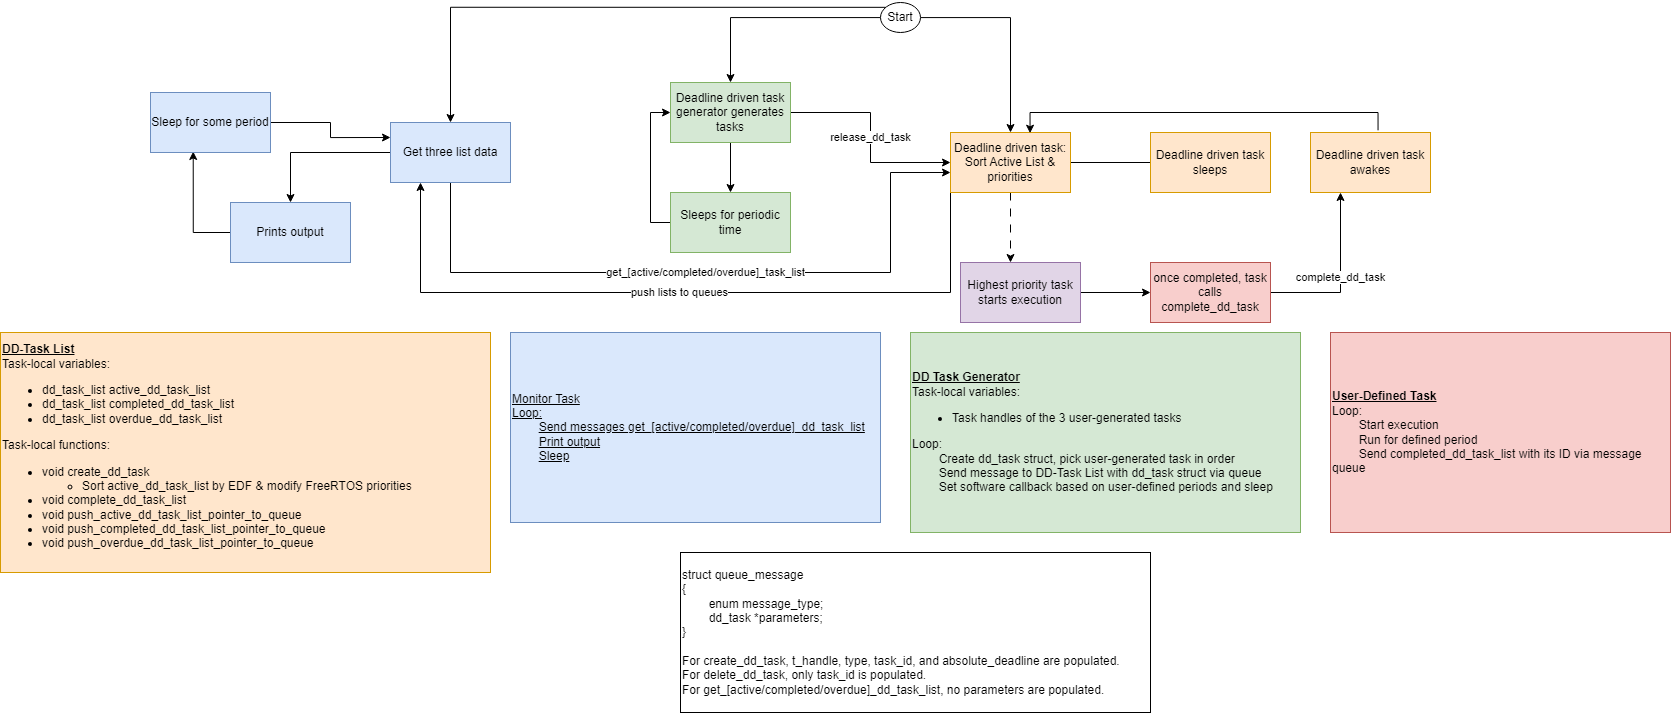

The diagram above was exported from draw.io. Its source (the exported page's mxGraphModel, read from the mxfile embedded in the PNG):
<mxGraphModel dx="2722" dy="768" grid="1" gridSize="10" guides="1" tooltips="1" connect="1" arrows="1" fold="1" page="1" pageScale="1" pageWidth="850" pageHeight="1100" math="0" shadow="0">
  <root>
    <mxCell id="0" />
    <mxCell id="1" parent="0" />
    <mxCell id="ZWMT557h4Dp5szd4OFqM-3" style="edgeStyle=orthogonalEdgeStyle;rounded=0;orthogonalLoop=1;jettySize=auto;html=1;" parent="1" source="ZWMT557h4Dp5szd4OFqM-1" target="ZWMT557h4Dp5szd4OFqM-2" edge="1">
      <mxGeometry relative="1" as="geometry" />
    </mxCell>
    <mxCell id="ZWMT557h4Dp5szd4OFqM-14" style="edgeStyle=orthogonalEdgeStyle;rounded=0;orthogonalLoop=1;jettySize=auto;html=1;entryX=0.5;entryY=0;entryDx=0;entryDy=0;" parent="1" source="ZWMT557h4Dp5szd4OFqM-1" target="ZWMT557h4Dp5szd4OFqM-13" edge="1">
      <mxGeometry relative="1" as="geometry" />
    </mxCell>
    <mxCell id="ZWMT557h4Dp5szd4OFqM-20" style="edgeStyle=orthogonalEdgeStyle;rounded=0;orthogonalLoop=1;jettySize=auto;html=1;exitX=0;exitY=0;exitDx=0;exitDy=0;" parent="1" source="ZWMT557h4Dp5szd4OFqM-1" target="ZWMT557h4Dp5szd4OFqM-19" edge="1">
      <mxGeometry relative="1" as="geometry" />
    </mxCell>
    <mxCell id="ZWMT557h4Dp5szd4OFqM-1" value="Start" style="ellipse;whiteSpace=wrap;html=1;" parent="1" vertex="1">
      <mxGeometry x="130" y="30" width="40" height="30" as="geometry" />
    </mxCell>
    <mxCell id="ZWMT557h4Dp5szd4OFqM-4" style="edgeStyle=orthogonalEdgeStyle;rounded=0;orthogonalLoop=1;jettySize=auto;html=1;" parent="1" source="ZWMT557h4Dp5szd4OFqM-2" edge="1">
      <mxGeometry relative="1" as="geometry">
        <mxPoint x="430" y="190" as="targetPoint" />
      </mxGeometry>
    </mxCell>
    <mxCell id="ZWMT557h4Dp5szd4OFqM-6" style="edgeStyle=orthogonalEdgeStyle;rounded=0;orthogonalLoop=1;jettySize=auto;html=1;dashed=1;dashPattern=8 8;" parent="1" source="ZWMT557h4Dp5szd4OFqM-2" edge="1">
      <mxGeometry relative="1" as="geometry">
        <mxPoint x="260" y="290" as="targetPoint" />
      </mxGeometry>
    </mxCell>
    <mxCell id="ZWMT557h4Dp5szd4OFqM-22" value="push lists to queues" style="edgeStyle=orthogonalEdgeStyle;rounded=0;orthogonalLoop=1;jettySize=auto;html=1;entryX=0.25;entryY=1;entryDx=0;entryDy=0;" parent="1" source="ZWMT557h4Dp5szd4OFqM-2" target="ZWMT557h4Dp5szd4OFqM-19" edge="1">
      <mxGeometry relative="1" as="geometry">
        <Array as="points">
          <mxPoint x="200" y="320" />
          <mxPoint x="-330" y="320" />
        </Array>
      </mxGeometry>
    </mxCell>
    <mxCell id="ZWMT557h4Dp5szd4OFqM-2" value="Deadline driven task: Sort Active List &amp;amp; priorities" style="rounded=0;whiteSpace=wrap;html=1;fillColor=#ffe6cc;strokeColor=#d79b00;" parent="1" vertex="1">
      <mxGeometry x="200" y="160" width="120" height="60" as="geometry" />
    </mxCell>
    <mxCell id="ZWMT557h4Dp5szd4OFqM-5" value="Deadline driven task sleeps" style="rounded=0;whiteSpace=wrap;html=1;fillColor=#ffe6cc;strokeColor=#d79b00;" parent="1" vertex="1">
      <mxGeometry x="400" y="160" width="120" height="60" as="geometry" />
    </mxCell>
    <mxCell id="ZWMT557h4Dp5szd4OFqM-9" style="edgeStyle=orthogonalEdgeStyle;rounded=0;orthogonalLoop=1;jettySize=auto;html=1;" parent="1" source="ZWMT557h4Dp5szd4OFqM-7" target="ZWMT557h4Dp5szd4OFqM-8" edge="1">
      <mxGeometry relative="1" as="geometry" />
    </mxCell>
    <mxCell id="ZWMT557h4Dp5szd4OFqM-7" value="Highest priority task starts execution" style="rounded=0;whiteSpace=wrap;html=1;fillColor=#e1d5e7;strokeColor=#9673a6;" parent="1" vertex="1">
      <mxGeometry x="210" y="290" width="120" height="60" as="geometry" />
    </mxCell>
    <mxCell id="ZWMT557h4Dp5szd4OFqM-11" value="complete_dd_task" style="edgeStyle=orthogonalEdgeStyle;rounded=0;orthogonalLoop=1;jettySize=auto;html=1;entryX=0.25;entryY=1;entryDx=0;entryDy=0;" parent="1" source="ZWMT557h4Dp5szd4OFqM-8" target="ZWMT557h4Dp5szd4OFqM-10" edge="1">
      <mxGeometry relative="1" as="geometry" />
    </mxCell>
    <mxCell id="ZWMT557h4Dp5szd4OFqM-8" value="once completed, task calls complete_dd_task" style="rounded=0;whiteSpace=wrap;html=1;fillColor=#f8cecc;strokeColor=#b85450;" parent="1" vertex="1">
      <mxGeometry x="400" y="290" width="120" height="60" as="geometry" />
    </mxCell>
    <mxCell id="ZWMT557h4Dp5szd4OFqM-12" style="edgeStyle=orthogonalEdgeStyle;rounded=0;orthogonalLoop=1;jettySize=auto;html=1;entryX=0.663;entryY=0.012;entryDx=0;entryDy=0;entryPerimeter=0;exitX=0.563;exitY=-0.036;exitDx=0;exitDy=0;exitPerimeter=0;" parent="1" source="ZWMT557h4Dp5szd4OFqM-10" target="ZWMT557h4Dp5szd4OFqM-2" edge="1">
      <mxGeometry relative="1" as="geometry">
        <mxPoint x="620" y="150" as="sourcePoint" />
        <Array as="points">
          <mxPoint x="628" y="140" />
          <mxPoint x="280" y="140" />
        </Array>
      </mxGeometry>
    </mxCell>
    <mxCell id="ZWMT557h4Dp5szd4OFqM-10" value="Deadline driven task awakes" style="rounded=0;whiteSpace=wrap;html=1;fillColor=#ffe6cc;strokeColor=#d79b00;" parent="1" vertex="1">
      <mxGeometry x="560" y="160" width="120" height="60" as="geometry" />
    </mxCell>
    <mxCell id="ZWMT557h4Dp5szd4OFqM-15" value="release_dd_task" style="edgeStyle=orthogonalEdgeStyle;rounded=0;orthogonalLoop=1;jettySize=auto;html=1;entryX=0;entryY=0.5;entryDx=0;entryDy=0;" parent="1" source="ZWMT557h4Dp5szd4OFqM-13" target="ZWMT557h4Dp5szd4OFqM-2" edge="1">
      <mxGeometry relative="1" as="geometry" />
    </mxCell>
    <mxCell id="ZWMT557h4Dp5szd4OFqM-17" style="edgeStyle=orthogonalEdgeStyle;rounded=0;orthogonalLoop=1;jettySize=auto;html=1;entryX=0.5;entryY=0;entryDx=0;entryDy=0;" parent="1" source="ZWMT557h4Dp5szd4OFqM-13" target="ZWMT557h4Dp5szd4OFqM-16" edge="1">
      <mxGeometry relative="1" as="geometry" />
    </mxCell>
    <mxCell id="ZWMT557h4Dp5szd4OFqM-13" value="Deadline driven task generator generates tasks" style="rounded=0;whiteSpace=wrap;html=1;fillColor=#d5e8d4;strokeColor=#82b366;" parent="1" vertex="1">
      <mxGeometry x="-80" y="110" width="120" height="60" as="geometry" />
    </mxCell>
    <mxCell id="ZWMT557h4Dp5szd4OFqM-18" style="edgeStyle=orthogonalEdgeStyle;rounded=0;orthogonalLoop=1;jettySize=auto;html=1;entryX=0;entryY=0.5;entryDx=0;entryDy=0;exitX=0;exitY=0.5;exitDx=0;exitDy=0;" parent="1" source="ZWMT557h4Dp5szd4OFqM-16" target="ZWMT557h4Dp5szd4OFqM-13" edge="1">
      <mxGeometry relative="1" as="geometry" />
    </mxCell>
    <mxCell id="ZWMT557h4Dp5szd4OFqM-16" value="Sleeps for periodic time" style="rounded=0;whiteSpace=wrap;html=1;fillColor=#d5e8d4;strokeColor=#82b366;" parent="1" vertex="1">
      <mxGeometry x="-80" y="220" width="120" height="60" as="geometry" />
    </mxCell>
    <mxCell id="ZWMT557h4Dp5szd4OFqM-21" value="get_[active/completed/overdue]_task_list" style="edgeStyle=orthogonalEdgeStyle;rounded=0;orthogonalLoop=1;jettySize=auto;html=1;" parent="1" source="ZWMT557h4Dp5szd4OFqM-19" target="ZWMT557h4Dp5szd4OFqM-2" edge="1">
      <mxGeometry relative="1" as="geometry">
        <Array as="points">
          <mxPoint x="-300" y="300" />
          <mxPoint x="140" y="300" />
          <mxPoint x="140" y="200" />
        </Array>
      </mxGeometry>
    </mxCell>
    <mxCell id="ZWMT557h4Dp5szd4OFqM-24" style="edgeStyle=orthogonalEdgeStyle;rounded=0;orthogonalLoop=1;jettySize=auto;html=1;entryX=0.5;entryY=0;entryDx=0;entryDy=0;" parent="1" source="ZWMT557h4Dp5szd4OFqM-19" target="ZWMT557h4Dp5szd4OFqM-23" edge="1">
      <mxGeometry relative="1" as="geometry" />
    </mxCell>
    <mxCell id="ZWMT557h4Dp5szd4OFqM-19" value="Get three list data" style="rounded=0;whiteSpace=wrap;html=1;fillColor=#dae8fc;strokeColor=#6c8ebf;" parent="1" vertex="1">
      <mxGeometry x="-360" y="150" width="120" height="60" as="geometry" />
    </mxCell>
    <mxCell id="ZWMT557h4Dp5szd4OFqM-27" style="edgeStyle=orthogonalEdgeStyle;rounded=0;orthogonalLoop=1;jettySize=auto;html=1;entryX=0.356;entryY=0.983;entryDx=0;entryDy=0;entryPerimeter=0;exitX=0;exitY=0.5;exitDx=0;exitDy=0;" parent="1" source="ZWMT557h4Dp5szd4OFqM-23" target="ZWMT557h4Dp5szd4OFqM-25" edge="1">
      <mxGeometry relative="1" as="geometry" />
    </mxCell>
    <mxCell id="ZWMT557h4Dp5szd4OFqM-23" value="Prints output" style="rounded=0;whiteSpace=wrap;html=1;fillColor=#dae8fc;strokeColor=#6c8ebf;" parent="1" vertex="1">
      <mxGeometry x="-520" y="230" width="120" height="60" as="geometry" />
    </mxCell>
    <mxCell id="ZWMT557h4Dp5szd4OFqM-26" style="edgeStyle=orthogonalEdgeStyle;rounded=0;orthogonalLoop=1;jettySize=auto;html=1;entryX=0;entryY=0.25;entryDx=0;entryDy=0;" parent="1" source="ZWMT557h4Dp5szd4OFqM-25" target="ZWMT557h4Dp5szd4OFqM-19" edge="1">
      <mxGeometry relative="1" as="geometry" />
    </mxCell>
    <mxCell id="ZWMT557h4Dp5szd4OFqM-25" value="Sleep for some period" style="rounded=0;whiteSpace=wrap;html=1;fillColor=#dae8fc;strokeColor=#6c8ebf;" parent="1" vertex="1">
      <mxGeometry x="-600" y="120" width="120" height="60" as="geometry" />
    </mxCell>
    <mxCell id="ZWMT557h4Dp5szd4OFqM-28" value="&lt;u&gt;&lt;b&gt;DD-Task List&lt;/b&gt;&lt;/u&gt;&lt;br&gt;Task-local variables:&lt;br&gt;&lt;ul&gt;&lt;li&gt;dd_task_list active_dd_task_list&lt;/li&gt;&lt;li&gt;dd_task_list completed_dd_task_list&lt;/li&gt;&lt;li&gt;dd_task_list overdue_dd_task_list&lt;/li&gt;&lt;/ul&gt;&lt;div&gt;Task-local functions:&lt;/div&gt;&lt;div&gt;&lt;ul&gt;&lt;li&gt;void create_dd_task&lt;/li&gt;&lt;ul&gt;&lt;li&gt;Sort active_dd_task_list by EDF &amp;amp; modify FreeRTOS priorities&lt;/li&gt;&lt;/ul&gt;&lt;li&gt;void complete_dd_task_list&lt;/li&gt;&lt;li&gt;void push_active_dd_task_list_pointer_to_queue&lt;/li&gt;&lt;li&gt;void push_completed_dd_task_list_pointer_to_queue&lt;/li&gt;&lt;li&gt;void push_overdue_dd_task_list_pointer_to_queue&lt;/li&gt;&lt;/ul&gt;&lt;/div&gt;" style="rounded=0;whiteSpace=wrap;html=1;align=left;fillColor=#ffe6cc;strokeColor=#d79b00;" parent="1" vertex="1">
      <mxGeometry x="-750" y="360" width="490" height="240" as="geometry" />
    </mxCell>
    <mxCell id="ZWMT557h4Dp5szd4OFqM-29" value="&lt;p&gt;Monitor Task&lt;br&gt;Loop:&lt;br&gt;&lt;span style=&quot;white-space: pre;&quot;&gt;&#09;&lt;/span&gt;Send messages get_[active/completed/overdue]_dd_task_list&lt;br&gt;&lt;span style=&quot;white-space: pre;&quot;&gt;&#09;&lt;/span&gt;Print output&lt;br&gt;&lt;span style=&quot;white-space: pre;&quot;&gt;&#09;&lt;/span&gt;Sleep&lt;/p&gt;" style="rounded=0;whiteSpace=wrap;html=1;fontStyle=4;align=left;fillColor=#dae8fc;strokeColor=#6c8ebf;" parent="1" vertex="1">
      <mxGeometry x="-240" y="360" width="370" height="190" as="geometry" />
    </mxCell>
    <mxCell id="ZWMT557h4Dp5szd4OFqM-30" value="&lt;u&gt;&lt;b&gt;DD Task Generator&lt;/b&gt;&lt;/u&gt;&lt;br&gt;Task-local variables:&lt;br&gt;&lt;ul&gt;&lt;li&gt;Task handles of the 3 user-generated tasks&lt;/li&gt;&lt;/ul&gt;&lt;div&gt;Loop:&lt;/div&gt;&lt;div&gt;&lt;span style=&quot;white-space: pre;&quot;&gt;&#09;&lt;/span&gt;Create dd_task struct, pick user-generated task in order&lt;br&gt;&lt;/div&gt;&lt;div&gt;&lt;span style=&quot;white-space: pre;&quot;&gt;&#09;&lt;/span&gt;Send message to DD-Task List with dd_task struct via queue&lt;br&gt;&lt;/div&gt;&lt;div&gt;&lt;span style=&quot;white-space: pre;&quot;&gt;&#09;&lt;/span&gt;Set software callback based on user-defined periods and sleep&lt;br&gt;&lt;/div&gt;" style="rounded=0;whiteSpace=wrap;html=1;fillColor=#d5e8d4;strokeColor=#82b366;align=left;" parent="1" vertex="1">
      <mxGeometry x="160" y="360" width="390" height="200" as="geometry" />
    </mxCell>
    <mxCell id="ZWMT557h4Dp5szd4OFqM-31" value="&lt;u&gt;&lt;b&gt;User-Defined Task&lt;/b&gt;&lt;/u&gt;&lt;br&gt;Loop:&amp;nbsp;&lt;br&gt;&lt;span style=&quot;white-space: pre;&quot;&gt;&#09;&lt;/span&gt;Start execution&lt;br&gt;&lt;span style=&quot;white-space: pre;&quot;&gt;&#09;&lt;/span&gt;Run for defined period&lt;br&gt;&lt;span style=&quot;white-space: pre;&quot;&gt;&#09;&lt;/span&gt;Send completed_dd_task_list with its ID via message queue" style="rounded=0;whiteSpace=wrap;html=1;align=left;fillColor=#f8cecc;strokeColor=#b85450;" parent="1" vertex="1">
      <mxGeometry x="580" y="360" width="340" height="200" as="geometry" />
    </mxCell>
    <mxCell id="ZWMT557h4Dp5szd4OFqM-32" value="struct queue_message&lt;br&gt;{&lt;br&gt;&lt;div style=&quot;&quot;&gt;&lt;span style=&quot;white-space: pre;&quot;&gt;&#09;&lt;/span&gt;enum message_type;&lt;br&gt;&lt;/div&gt;&lt;div style=&quot;&quot;&gt;&lt;span style=&quot;white-space: pre;&quot;&gt;&#09;&lt;/span&gt;dd_task *parameters;&lt;br&gt;&lt;/div&gt;&lt;div style=&quot;&quot;&gt;}&lt;/div&gt;&lt;div style=&quot;&quot;&gt;&lt;br&gt;&lt;/div&gt;&lt;div style=&quot;&quot;&gt;For create_dd_task, t_handle, type, task_id, and absolute_deadline are populated.&lt;/div&gt;&lt;div style=&quot;&quot;&gt;For delete_dd_task, only task_id is populated.&lt;/div&gt;&lt;div style=&quot;&quot;&gt;For get_[active/completed/overdue]_dd_task_list, no parameters are populated.&lt;/div&gt;" style="whiteSpace=wrap;html=1;align=left;" parent="1" vertex="1">
      <mxGeometry x="-70" y="580" width="470" height="160" as="geometry" />
    </mxCell>
  </root>
</mxGraphModel>